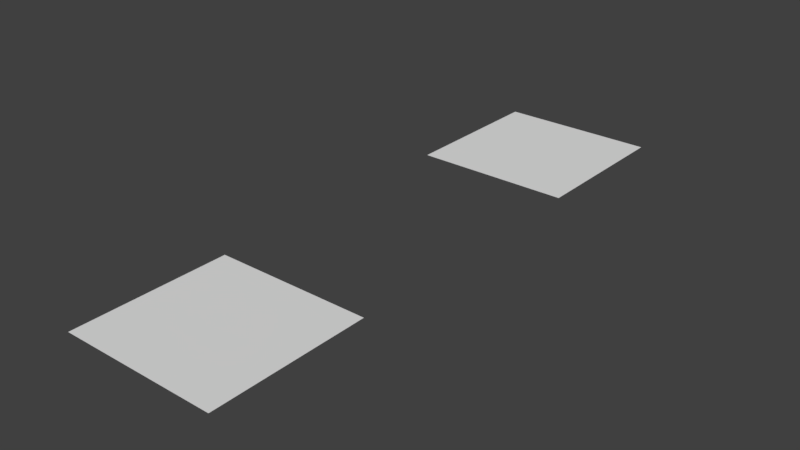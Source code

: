 # Source: Map.blend  (saved by Blender 2.78.0; exported with 4.5.12 LTS)
import bpy
from mathutils import Matrix  # noqa: F401  (used for matrix-valued properties, if any)

bpy.ops.wm.read_factory_settings(use_empty=True)
scene = bpy.context.scene
scene.name = 'Scene'

# ---- collections
col_collection_1 = bpy.data.collections.new('Collection 1'); scene.collection.children.link(col_collection_1)

# ---- world
world_world = bpy.data.worlds.new('World'); scene.world = world_world
world_world.color = (0.05088, 0.05088, 0.05088)
world_world.use_sun_shadow = False
world_world.sun_shadow_jitter_overblur = 0.0
world_world.cycles.sampling_method = 'MANUAL'

# ---- meshes
me_plane_001 = bpy.data.meshes.new('Plane.001')
me_plane_001.from_pydata([(-4.0, -4.0, 0.0), (4.0, -4.0, 0.0), (-4.0, 4.0, 0.0), (4.0, 4.0, 0.0), (-4.0, 6.0, 0.0), (4.0, 6.0, 0.0), (-4.0, -6.0, 0.0), (4.0, -6.0, 0.0), (6.0, -4.0, 0.0), (6.0, 4.0, 0.0), (6.0, 6.0, 0.0), (6.0, -6.0, 0.0), (-6.0, -4.0, 0.0), (-6.0, 4.0, 0.0), (-6.0, 6.0, 0.0), (-6.0, -6.0, 0.0)], [], [(0, 1, 3, 2), (2, 3, 5, 4), (1, 0, 6, 7), (1, 7, 11, 8), (3, 1, 8, 9), (5, 3, 9, 10), (2, 4, 14, 13), (0, 2, 13, 12), (6, 0, 12, 15)])
me_plane_001.use_remesh_preserve_volume = False
me_plane_001.use_remesh_preserve_attributes = False
me_plane_001.use_mirror_vertex_groups = False
me_plane_001.update()
me_plane = bpy.data.meshes.new('Plane')
me_plane.from_pydata([(-4.0, -4.0, 0.0), (4.0, -4.0, 0.0), (-4.0, 4.0, 0.0), (4.0, 4.0, 0.0), (-4.0, 6.0, 0.0), (4.0, 6.0, 0.0), (-4.0, -6.0, 0.0), (4.0, -6.0, 0.0), (6.0, -4.0, 0.0), (6.0, 4.0, 0.0), (6.0, 6.0, 0.0), (6.0, -6.0, 0.0), (-6.0, -4.0, 0.0), (-6.0, 4.0, 0.0), (-6.0, 6.0, 0.0), (-6.0, -6.0, 0.0)], [], [(0, 1, 3, 2), (2, 3, 5, 4), (1, 0, 6, 7), (1, 7, 11, 8), (3, 1, 8, 9), (5, 3, 9, 10), (2, 4, 14, 13), (0, 2, 13, 12), (6, 0, 12, 15)])
me_plane.use_remesh_preserve_volume = False
me_plane.use_remesh_preserve_attributes = False
me_plane.use_mirror_vertex_groups = False
me_plane.update()

# ---- objects
ob_backup = bpy.data.objects.new('Backup', me_plane_001)
ob_intersection = bpy.data.objects.new('Intersection', me_plane)

# ---- transforms, parenting, visibility, modifiers, constraints
ob_backup.location = (0.0, -33.0, 0.0)
ob_backup.lineart.crease_threshold = 0.0
ob_intersection.location = (0.0, 0.0, 0.0)
ob_intersection.lineart.crease_threshold = 0.0

# ---- collection membership
col_collection_1.objects.link(ob_backup)
col_collection_1.objects.link(ob_intersection)

# ---- scene / render settings (as saved in the file)
scene.frame_start = 1; scene.frame_end = 250; scene.frame_set(1)
scene.render.engine = 'BLENDER_EEVEE_NEXT'
scene.render.resolution_percentage = 50
scene.render.dither_intensity = 0.0
scene.cycles.use_denoising = False
scene.cycles.samples = 128
scene.cycles.sampling_pattern = 'TABULATED_SOBOL'
scene.cycles.light_sampling_threshold = 0.0
scene.cycles.use_adaptive_sampling = False
scene.cycles.use_light_tree = False
scene.cycles.blur_glossy = 0.0
scene.cycles.sample_clamp_indirect = 0.0
scene.view_settings.view_transform = 'Standard'
bpy.context.view_layer.update()

# ---- added for rendering (the .blend has no active camera and no usable light): camera, sun
cam_auto = bpy.data.cameras.new('AutoCamera')
cam_auto.lens = 50.0
cam_auto.sensor_width = 36.0
cam_auto.clip_end = 1000.0
ob_auto_camera = bpy.data.objects.new('AutoCamera', cam_auto)
scene.collection.objects.link(ob_auto_camera)
ob_auto_camera.location = (43.09, -68.2081, 34.472)
ob_auto_camera.rotation_euler = (1.09748, -7.21219e-08, 0.694738)
scene.camera = ob_auto_camera
light_auto_sun = bpy.data.lights.new('AutoSun', 'SUN')
light_auto_sun.energy = 3.0
light_auto_sun.angle = 0.0523599
ob_auto_sun = bpy.data.objects.new('AutoSun', light_auto_sun)
scene.collection.objects.link(ob_auto_sun)
ob_auto_sun.rotation_euler = (0.872665, 0.174533, 0.523599)
bpy.context.view_layer.update()
